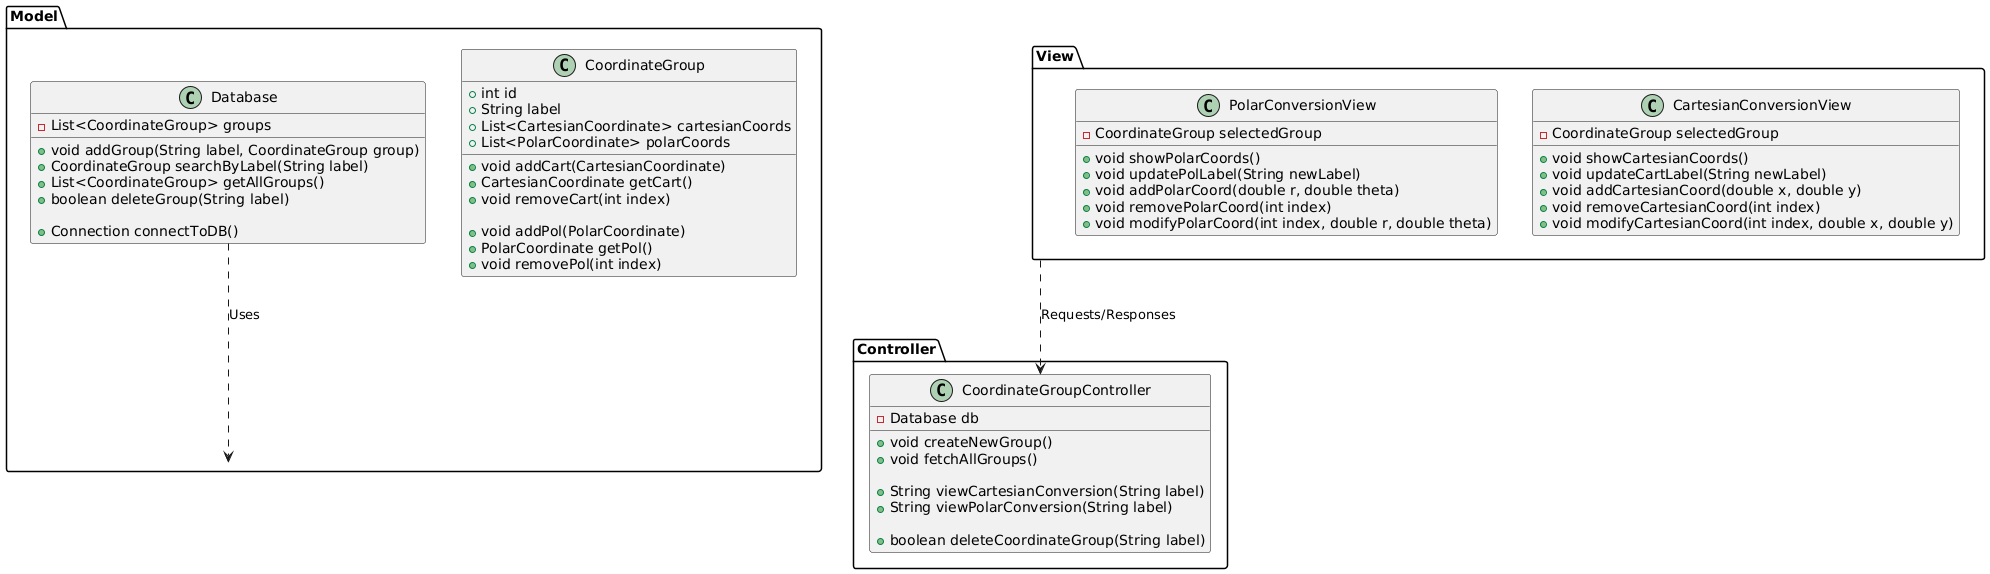

The diagram above was rendered by PlantUML. Its source (embedded in the PNG):
@startuml

package "Model" {
  class CoordinateGroup {
    + int id
    + String label
    + List<CartesianCoordinate> cartesianCoords
    + List<PolarCoordinate> polarCoords
    
    + void addCart(CartesianCoordinate) 
    + CartesianCoordinate getCart()
    + void removeCart(int index)
    
    + void addPol(PolarCoordinate)
    + PolarCoordinate getPol()
    + void removePol(int index)
  }
  
  class Database {
    - List<CoordinateGroup> groups

    + void addGroup(String label, CoordinateGroup group)
    + CoordinateGroup searchByLabel(String label)
    + List<CoordinateGroup> getAllGroups()
    + boolean deleteGroup(String label)
    
    + Connection connectToDB()
    
  }
}

package "View" {
  class CartesianConversionView {
    - CoordinateGroup selectedGroup

    + void showCartesianCoords() 
    + void updateCartLabel(String newLabel)
    + void addCartesianCoord(double x, double y) 
    + void removeCartesianCoord(int index)
    + void modifyCartesianCoord(int index, double x, double y)
  }
  
  class PolarConversionView {
    - CoordinateGroup selectedGroup

    + void showPolarCoords()
    + void updatePolLabel(String newLabel)
    + void addPolarCoord(double r, double theta) 
    + void removePolarCoord(int index)
    + void modifyPolarCoord(int index, double r, double theta)
  }
}

package "Controller" {
  class CoordinateGroupController {
    - Database db
    
    + void createNewGroup()
    + void fetchAllGroups()
    
    + String viewCartesianConversion(String label)
    + String viewPolarConversion(String label)

    + boolean deleteCoordinateGroup(String label)
    
  }
}


Database ..> "Model" : Uses 
"View" ..> CoordinateGroupController: Requests/Responses 

@enduml